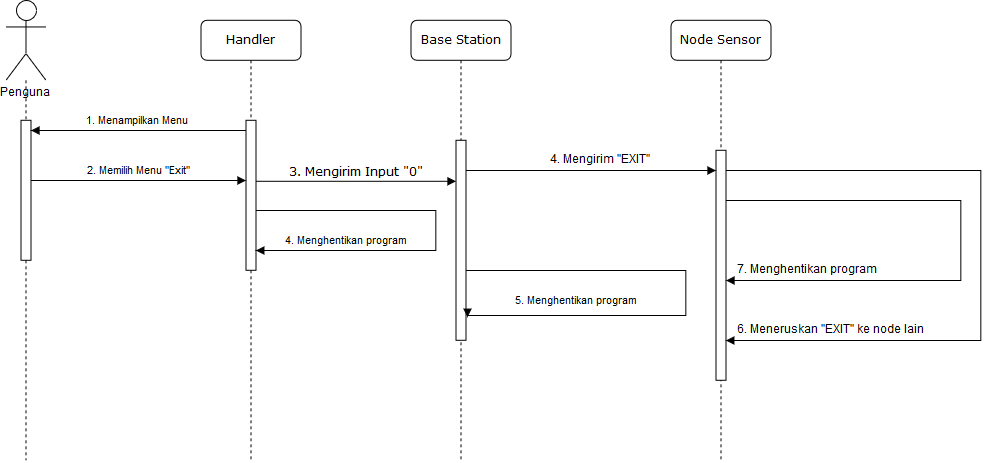

The diagram above was exported from draw.io. Its source (the exported page's mxGraphModel, read from the mxfile embedded in the PNG):
<mxGraphModel dx="948" dy="865" grid="1" gridSize="10" guides="1" tooltips="1" connect="1" arrows="1" fold="1" page="1" pageScale="1" pageWidth="1100" pageHeight="850" background="#ffffff" math="0" shadow="0">
  <root>
    <mxCell id="0" />
    <mxCell id="1" parent="0" />
    <mxCell id="2" value="Handler" style="shape=umlLifeline;perimeter=lifelinePerimeter;whiteSpace=wrap;html=1;container=1;collapsible=0;recursiveResize=0;outlineConnect=0;rounded=1;shadow=0;comic=0;labelBackgroundColor=none;strokeColor=#000000;strokeWidth=1;fillColor=#FFFFFF;fontFamily=Verdana;fontSize=12;fontColor=#000000;align=center;" vertex="1" parent="1">
      <mxGeometry x="205.5" y="1649.7857142857142" width="100" height="440" as="geometry" />
    </mxCell>
    <mxCell id="3" value="" style="html=1;points=[];perimeter=orthogonalPerimeter;rounded=0;shadow=0;comic=0;labelBackgroundColor=none;strokeColor=#000000;strokeWidth=1;fillColor=#FFFFFF;fontFamily=Verdana;fontSize=12;fontColor=#000000;align=center;" vertex="1" parent="2">
      <mxGeometry x="45" y="100" width="10" height="150" as="geometry" />
    </mxCell>
    <mxCell id="4" value="4. Menghentikan program" style="edgeStyle=orthogonalEdgeStyle;rounded=0;orthogonalLoop=1;jettySize=auto;html=1;entryX=0.95;entryY=0.868;entryDx=0;entryDy=0;entryPerimeter=0;startArrow=none;startFill=0;endArrow=block;endFill=1;" edge="1" parent="2" source="3" target="3">
      <mxGeometry x="0.0463" y="-90" relative="1" as="geometry">
        <Array as="points">
          <mxPoint x="234" y="191" />
          <mxPoint x="234" y="231" />
        </Array>
        <mxPoint as="offset" />
      </mxGeometry>
    </mxCell>
    <mxCell id="5" value="Base Station" style="shape=umlLifeline;perimeter=lifelinePerimeter;whiteSpace=wrap;html=1;container=1;collapsible=0;recursiveResize=0;outlineConnect=0;rounded=1;shadow=0;comic=0;labelBackgroundColor=none;strokeColor=#000000;strokeWidth=1;fillColor=#FFFFFF;fontFamily=Verdana;fontSize=12;fontColor=#000000;align=center;" vertex="1" parent="1">
      <mxGeometry x="415.5" y="1649.7857142857142" width="100" height="440" as="geometry" />
    </mxCell>
    <mxCell id="6" value="" style="html=1;points=[];perimeter=orthogonalPerimeter;rounded=0;shadow=0;comic=0;labelBackgroundColor=none;strokeColor=#000000;strokeWidth=1;fillColor=#FFFFFF;fontFamily=Verdana;fontSize=12;fontColor=#000000;align=center;" vertex="1" parent="5">
      <mxGeometry x="45" y="120" width="10" height="200" as="geometry" />
    </mxCell>
    <mxCell id="7" value="5. Menghentikan program" style="edgeStyle=orthogonalEdgeStyle;rounded=0;orthogonalLoop=1;jettySize=auto;html=1;entryX=1.079;entryY=0.882;entryDx=0;entryDy=0;entryPerimeter=0;startArrow=none;startFill=0;endArrow=block;endFill=1;" edge="1" parent="5" source="6" target="6">
      <mxGeometry x="0.0294" y="-110" relative="1" as="geometry">
        <Array as="points">
          <mxPoint x="274" y="251" />
          <mxPoint x="274" y="296" />
        </Array>
        <mxPoint as="offset" />
      </mxGeometry>
    </mxCell>
    <mxCell id="8" value="Node Sensor" style="shape=umlLifeline;perimeter=lifelinePerimeter;whiteSpace=wrap;html=1;container=1;collapsible=0;recursiveResize=0;outlineConnect=0;rounded=1;shadow=0;comic=0;labelBackgroundColor=none;strokeColor=#000000;strokeWidth=1;fillColor=#FFFFFF;fontFamily=Verdana;fontSize=12;fontColor=#000000;align=center;" vertex="1" parent="1">
      <mxGeometry x="675.5" y="1649.7857142857142" width="100" height="440" as="geometry" />
    </mxCell>
    <mxCell id="9" value="" style="html=1;points=[];perimeter=orthogonalPerimeter;rounded=0;shadow=0;comic=0;labelBackgroundColor=none;strokeColor=#000000;strokeWidth=1;fillColor=#FFFFFF;fontFamily=Verdana;fontSize=12;fontColor=#000000;align=center;" vertex="1" parent="8">
      <mxGeometry x="45" y="130" width="10" height="230" as="geometry" />
    </mxCell>
    <mxCell id="10" style="edgeStyle=orthogonalEdgeStyle;rounded=0;orthogonalLoop=1;jettySize=auto;html=1;startArrow=none;startFill=0;endArrow=block;endFill=1;" edge="1" parent="8" source="9">
      <mxGeometry relative="1" as="geometry">
        <mxPoint x="54" y="320" as="targetPoint" />
        <Array as="points">
          <mxPoint x="310" y="150" />
          <mxPoint x="310" y="320" />
        </Array>
      </mxGeometry>
    </mxCell>
    <mxCell id="11" style="edgeStyle=orthogonalEdgeStyle;rounded=0;orthogonalLoop=1;jettySize=auto;html=1;startArrow=none;startFill=0;endArrow=block;endFill=1;" edge="1" parent="8" source="9" target="9">
      <mxGeometry relative="1" as="geometry">
        <mxPoint x="65" y="160.3529411764706" as="sourcePoint" />
        <mxPoint x="64.35294117647072" y="329.7647058823529" as="targetPoint" />
        <Array as="points">
          <mxPoint x="290" y="180" />
          <mxPoint x="290" y="260" />
        </Array>
      </mxGeometry>
    </mxCell>
    <mxCell id="12" value="3. Mengirim Input &quot;0&quot;" style="html=1;verticalAlign=bottom;endArrow=block;labelBackgroundColor=none;fontFamily=Verdana;fontSize=12;edgeStyle=elbowEdgeStyle;elbow=vertical;" edge="1" source="3" parent="1">
      <mxGeometry relative="1" as="geometry">
        <mxPoint x="290.5" y="1810.7857142857142" as="sourcePoint" />
        <mxPoint x="460.5" y="1810.7857142857142" as="targetPoint" />
        <Array as="points">
          <mxPoint x="365.5" y="1810.7857142857142" />
          <mxPoint x="345.5" y="1790.7857142857142" />
        </Array>
        <mxPoint as="offset" />
      </mxGeometry>
    </mxCell>
    <mxCell id="13" value="Penguna" style="shape=umlActor;verticalLabelPosition=bottom;labelBackgroundColor=#ffffff;verticalAlign=top;html=1;outlineConnect=0;" vertex="1" parent="1">
      <mxGeometry x="10.5" y="1629.7857142857142" width="40" height="80" as="geometry" />
    </mxCell>
    <mxCell id="14" style="edgeStyle=orthogonalEdgeStyle;rounded=0;orthogonalLoop=1;jettySize=auto;html=1;startArrow=none;startFill=0;endArrow=none;endFill=0;dashed=1;" edge="1" source="15" parent="1">
      <mxGeometry relative="1" as="geometry">
        <mxPoint x="30.499999999999886" y="2089.785714285714" as="targetPoint" />
      </mxGeometry>
    </mxCell>
    <mxCell id="15" value="" style="html=1;points=[];perimeter=orthogonalPerimeter;rounded=0;shadow=0;comic=0;labelBackgroundColor=none;strokeColor=#000000;strokeWidth=1;fillColor=#FFFFFF;fontFamily=Verdana;fontSize=12;fontColor=#000000;align=center;" vertex="1" parent="1">
      <mxGeometry x="25.5" y="1749.7857142857142" width="10" height="140" as="geometry" />
    </mxCell>
    <mxCell id="16" style="edgeStyle=orthogonalEdgeStyle;rounded=0;orthogonalLoop=1;jettySize=auto;html=1;dashed=1;endArrow=none;endFill=0;" edge="1" source="13" target="15" parent="1">
      <mxGeometry relative="1" as="geometry">
        <mxPoint x="125.5" y="2229.785714285714" as="targetPoint" />
        <mxPoint x="125.5" y="1709.7857142857142" as="sourcePoint" />
      </mxGeometry>
    </mxCell>
    <mxCell id="17" value="1. Menampilkan Menu" style="edgeStyle=orthogonalEdgeStyle;rounded=0;orthogonalLoop=1;jettySize=auto;html=1;endArrow=block;endFill=1;startArrow=none;startFill=0;" edge="1" source="3" target="15" parent="1">
      <mxGeometry y="-10" relative="1" as="geometry">
        <Array as="points">
          <mxPoint x="245.5" y="1759.7857142857142" />
          <mxPoint x="245.5" y="1759.7857142857142" />
        </Array>
        <mxPoint as="offset" />
      </mxGeometry>
    </mxCell>
    <mxCell id="18" value="2. Memilih Menu &quot;Exit&quot;" style="edgeStyle=orthogonalEdgeStyle;rounded=0;orthogonalLoop=1;jettySize=auto;html=1;endArrow=block;endFill=1;startArrow=none;startFill=0;" edge="1" source="15" target="3" parent="1">
      <mxGeometry y="10" relative="1" as="geometry">
        <mxPoint x="285" y="1819.138655462185" as="sourcePoint" />
        <mxPoint x="135" y="1819.138655462185" as="targetPoint" />
        <Array as="points">
          <mxPoint x="215.5" y="1809.7857142857142" />
          <mxPoint x="215.5" y="1809.7857142857142" />
        </Array>
        <mxPoint as="offset" />
      </mxGeometry>
    </mxCell>
    <mxCell id="19" value="6. Meneruskan &quot;EXIT&quot; ke node lain" style="text;html=1;" vertex="1" parent="1">
      <mxGeometry x="739.5" y="1946.7857142857142" width="210" height="15" as="geometry" />
    </mxCell>
    <mxCell id="20" style="edgeStyle=orthogonalEdgeStyle;rounded=0;orthogonalLoop=1;jettySize=auto;html=1;startArrow=none;startFill=0;endArrow=block;endFill=1;" edge="1" source="6" target="9" parent="1">
      <mxGeometry relative="1" as="geometry">
        <Array as="points">
          <mxPoint x="565.5" y="1799.7857142857142" />
          <mxPoint x="565.5" y="1799.7857142857142" />
        </Array>
      </mxGeometry>
    </mxCell>
    <mxCell id="21" value="4. Mengirim &quot;EXIT&quot;" style="text;html=1;resizable=0;points=[];align=center;verticalAlign=middle;labelBackgroundColor=#ffffff;" vertex="1" connectable="0" parent="20">
      <mxGeometry x="0.2213" y="4" relative="1" as="geometry">
        <mxPoint x="-19.5" y="-6.5" as="offset" />
      </mxGeometry>
    </mxCell>
    <mxCell id="22" value="7. Menghentikan program" style="text;html=1;" vertex="1" parent="1">
      <mxGeometry x="739.5" y="1887.2857142857142" width="210" height="15" as="geometry" />
    </mxCell>
  </root>
</mxGraphModel>